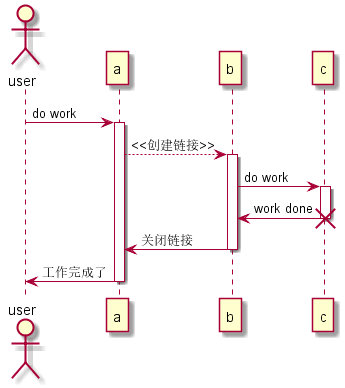

The diagram above was rendered by PlantUML. Its source (embedded in the PNG):
@startuml
actor user

user -> a: do work
activate a

a --> b: <<创建链接>>
activate b
b -> c: do work
activate c
c -> b: work done
destroy c

b -> a: 关闭链接
deactivate b
a -> user: 工作完成了
deactivate a
@enduml